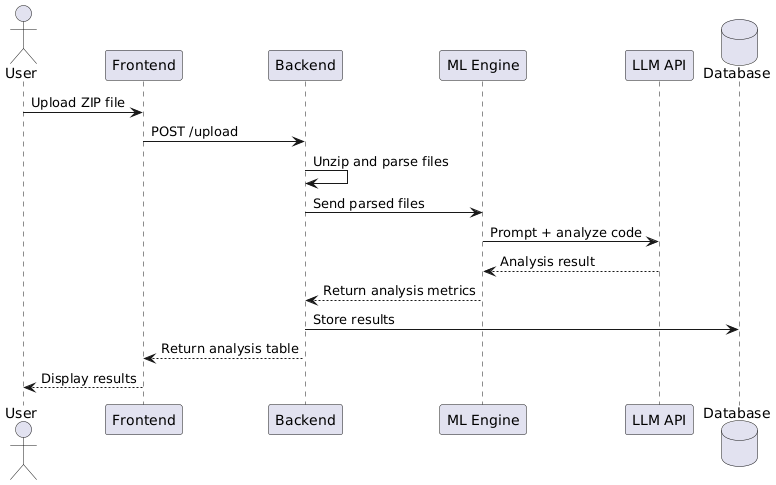

The diagram above was rendered by PlantUML. Its source (embedded in the PNG):
@startuml
actor User
participant "Frontend" as FE
participant "Backend" as BE
participant "ML Engine" as ML
participant "LLM API" as LLM
database "Database" as DB

User -> FE: Upload ZIP file
FE -> BE: POST /upload
BE -> BE: Unzip and parse files
BE -> ML: Send parsed files
ML -> LLM: Prompt + analyze code
LLM --> ML: Analysis result
ML --> BE: Return analysis metrics
BE -> DB: Store results
BE --> FE: Return analysis table
FE --> User: Display results
@enduml